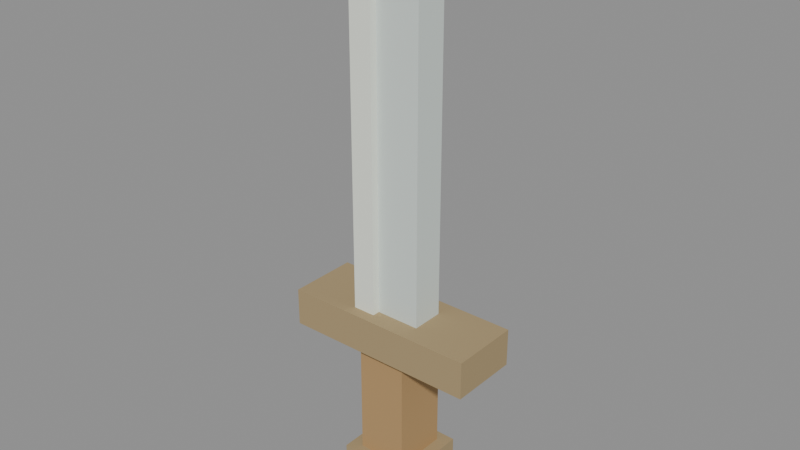 # Source: sword.blend  (saved by Blender 4.5.92; exported with 4.5.12 LTS)
import bpy
from mathutils import Matrix  # noqa: F401  (used for matrix-valued properties, if any)

bpy.ops.wm.read_factory_settings(use_empty=True)
scene = bpy.context.scene
scene.name = 'Sword'

# ---- materials (node trees are filled in below, after node groups)
mat_wood_grain = bpy.data.materials.new('wood grain')
mat_wood_grain.diffuse_color = (0.45, 0.28, 0.12, 1.0)
mat_bronze = bpy.data.materials.new('bronze')
mat_bronze.diffuse_color = (0.39, 0.29, 0.15, 1.0)
mat_iron = bpy.data.materials.new('iron')
mat_iron.diffuse_color = (0.66, 0.73, 0.69, 1.0)
mat_iron_edge = bpy.data.materials.new('iron edge')
mat_iron_edge.diffuse_color = (0.85, 0.89, 0.79, 1.0)

# ---- material node trees
mat_wood_grain.use_nodes = True; mat_wood_grain.node_tree.nodes.clear()
_N = mat_wood_grain.node_tree.nodes; _L = mat_wood_grain.node_tree.links
n0 = _N.new('ShaderNodeBsdfPrincipled'); n0.name = 'Principled BSDF'; n0.location = (-200, 100)
n0.inputs[0].default_value = (0.45, 0.28, 0.12, 1.0)
n0.inputs[2].default_value = 0.88
n1 = _N.new('ShaderNodeOutputMaterial'); n1.name = 'Material Output'; n1.location = (200, 100)
_L.new(n0.outputs[0], n1.inputs[0])
n1.is_active_output = True
mat_bronze.use_nodes = True; mat_bronze.node_tree.nodes.clear()
_N = mat_bronze.node_tree.nodes; _L = mat_bronze.node_tree.links
n0 = _N.new('ShaderNodeBsdfPrincipled'); n0.name = 'Principled BSDF'; n0.location = (-200, 100)
n0.inputs[0].default_value = (0.39, 0.29, 0.15, 1.0)
n0.inputs[2].default_value = 0.88
n1 = _N.new('ShaderNodeOutputMaterial'); n1.name = 'Material Output'; n1.location = (200, 100)
_L.new(n0.outputs[0], n1.inputs[0])
n1.is_active_output = True
mat_iron.use_nodes = True; mat_iron.node_tree.nodes.clear()
_N = mat_iron.node_tree.nodes; _L = mat_iron.node_tree.links
n0 = _N.new('ShaderNodeBsdfPrincipled'); n0.name = 'Principled BSDF'; n0.location = (-200, 100)
n0.inputs[0].default_value = (0.66, 0.73, 0.69, 1.0)
n0.inputs[2].default_value = 0.88
n1 = _N.new('ShaderNodeOutputMaterial'); n1.name = 'Material Output'; n1.location = (200, 100)
_L.new(n0.outputs[0], n1.inputs[0])
n1.is_active_output = True
mat_iron_edge.use_nodes = True; mat_iron_edge.node_tree.nodes.clear()
_N = mat_iron_edge.node_tree.nodes; _L = mat_iron_edge.node_tree.links
n0 = _N.new('ShaderNodeBsdfPrincipled'); n0.name = 'Principled BSDF'; n0.location = (-200, 100)
n0.inputs[0].default_value = (0.85, 0.89, 0.79, 1.0)
n0.inputs[2].default_value = 0.88
n1 = _N.new('ShaderNodeOutputMaterial'); n1.name = 'Material Output'; n1.location = (200, 100)
_L.new(n0.outputs[0], n1.inputs[0])
n1.is_active_output = True

# ---- meshes
me_cube_103 = bpy.data.meshes.new('Cube.103')
me_cube_103.from_pydata([(-0.05, -0.055, -0.155), (-0.05, -0.055, 0.155), (-0.05, 0.055, -0.155), (-0.05, 0.055, 0.155), (0.05, -0.055, -0.155), (0.05, -0.055, 0.155), (0.05, 0.055, -0.155), (0.05, 0.055, 0.155)], [], [(0, 1, 3, 2), (2, 3, 7, 6), (6, 7, 5, 4), (4, 5, 1, 0), (2, 6, 4, 0), (7, 3, 1, 5)])
_uv = me_cube_103.uv_layers.new(name='UVMap')
_uv.uv.foreach_set('vector', [0.375, 0.0, 0.625, 0.0, 0.625, 0.25, 0.375, 0.25, 0.375, 0.25, 0.625, 0.25, 0.625, 0.5, 0.375, 0.5, 0.375, 0.5, 0.625, 0.5, 0.625, 0.75, 0.375, 0.75, 0.375, 0.75, 0.625, 0.75, 0.625, 1.0, 0.375, 1.0, 0.125, 0.5, 0.375, 0.5, 0.375, 0.75, 0.125, 0.75, 0.625, 0.5, 0.875, 0.5, 0.875, 0.75, 0.625, 0.75])
me_cube_103.materials.append(mat_wood_grain)
me_cube_103.update()
me_cube_104 = bpy.data.meshes.new('Cube.104')
me_cube_104.from_pydata([(-0.075, -0.075, -0.045), (-0.075, -0.075, 0.045), (-0.075, 0.075, -0.045), (-0.075, 0.075, 0.045), (0.075, -0.075, -0.045), (0.075, -0.075, 0.045), (0.075, 0.075, -0.045), (0.075, 0.075, 0.045)], [], [(0, 1, 3, 2), (2, 3, 7, 6), (6, 7, 5, 4), (4, 5, 1, 0), (2, 6, 4, 0), (7, 3, 1, 5)])
_uv = me_cube_104.uv_layers.new(name='UVMap')
_uv.uv.foreach_set('vector', [0.375, 0.0, 0.625, 0.0, 0.625, 0.25, 0.375, 0.25, 0.375, 0.25, 0.625, 0.25, 0.625, 0.5, 0.375, 0.5, 0.375, 0.5, 0.625, 0.5, 0.625, 0.75, 0.375, 0.75, 0.375, 0.75, 0.625, 0.75, 0.625, 1.0, 0.375, 1.0, 0.125, 0.5, 0.375, 0.5, 0.375, 0.75, 0.125, 0.75, 0.625, 0.5, 0.875, 0.5, 0.875, 0.75, 0.625, 0.75])
me_cube_104.materials.append(mat_bronze)
me_cube_104.update()
me_cube_105 = bpy.data.meshes.new('Cube.105')
me_cube_105.from_pydata([(-0.195, -0.07, -0.0375), (-0.195, -0.07, 0.0375), (-0.195, 0.07, -0.0375), (-0.195, 0.07, 0.0375), (0.195, -0.07, -0.0375), (0.195, -0.07, 0.0375), (0.195, 0.07, -0.0375), (0.195, 0.07, 0.0375)], [], [(0, 1, 3, 2), (2, 3, 7, 6), (6, 7, 5, 4), (4, 5, 1, 0), (2, 6, 4, 0), (7, 3, 1, 5)])
_uv = me_cube_105.uv_layers.new(name='UVMap')
_uv.uv.foreach_set('vector', [0.375, 0.0, 0.625, 0.0, 0.625, 0.25, 0.375, 0.25, 0.375, 0.25, 0.625, 0.25, 0.625, 0.5, 0.375, 0.5, 0.375, 0.5, 0.625, 0.5, 0.625, 0.75, 0.375, 0.75, 0.375, 0.75, 0.625, 0.75, 0.625, 1.0, 0.375, 1.0, 0.125, 0.5, 0.375, 0.5, 0.375, 0.75, 0.125, 0.75, 0.625, 0.5, 0.875, 0.5, 0.875, 0.75, 0.625, 0.75])
me_cube_105.materials.append(mat_bronze)
me_cube_105.update()
me_cube_106 = bpy.data.meshes.new('Cube.106')
me_cube_106.from_pydata([(-0.065, -0.0325, -0.33), (-0.065, -0.0325, 0.33), (-0.065, 0.0325, -0.33), (-0.065, 0.0325, 0.33), (0.065, -0.0325, -0.33), (0.065, -0.0325, 0.33), (0.065, 0.0325, -0.33), (0.065, 0.0325, 0.33)], [], [(0, 1, 3, 2), (2, 3, 7, 6), (6, 7, 5, 4), (4, 5, 1, 0), (2, 6, 4, 0), (7, 3, 1, 5)])
_uv = me_cube_106.uv_layers.new(name='UVMap')
_uv.uv.foreach_set('vector', [0.375, 0.0, 0.625, 0.0, 0.625, 0.25, 0.375, 0.25, 0.375, 0.25, 0.625, 0.25, 0.625, 0.5, 0.375, 0.5, 0.375, 0.5, 0.625, 0.5, 0.625, 0.75, 0.375, 0.75, 0.375, 0.75, 0.625, 0.75, 0.625, 1.0, 0.375, 1.0, 0.125, 0.5, 0.375, 0.5, 0.375, 0.75, 0.125, 0.75, 0.625, 0.5, 0.875, 0.5, 0.875, 0.75, 0.625, 0.75])
me_cube_106.materials.append(mat_iron)
me_cube_106.update()
me_cube_107 = bpy.data.meshes.new('Cube.107')
me_cube_107.from_pydata([(-0.0225, -0.009, -0.335), (-0.0225, -0.009, 0.335), (-0.0225, 0.009, -0.335), (-0.0225, 0.009, 0.335), (0.0225, -0.009, -0.335), (0.0225, -0.009, 0.335), (0.0225, 0.009, -0.335), (0.0225, 0.009, 0.335)], [], [(0, 1, 3, 2), (2, 3, 7, 6), (6, 7, 5, 4), (4, 5, 1, 0), (2, 6, 4, 0), (7, 3, 1, 5)])
_uv = me_cube_107.uv_layers.new(name='UVMap')
_uv.uv.foreach_set('vector', [0.375, 0.0, 0.625, 0.0, 0.625, 0.25, 0.375, 0.25, 0.375, 0.25, 0.625, 0.25, 0.625, 0.5, 0.375, 0.5, 0.375, 0.5, 0.625, 0.5, 0.625, 0.75, 0.375, 0.75, 0.375, 0.75, 0.625, 0.75, 0.625, 1.0, 0.375, 1.0, 0.125, 0.5, 0.375, 0.5, 0.375, 0.75, 0.125, 0.75, 0.625, 0.5, 0.875, 0.5, 0.875, 0.75, 0.625, 0.75])
me_cube_107.materials.append(mat_iron_edge)
me_cube_107.update()
me_cube_108 = bpy.data.meshes.new('Cube.108')
me_cube_108.from_pydata([(-0.04, -0.0325, -0.05), (-0.04, -0.0325, 0.05), (-0.04, 0.0325, -0.05), (-0.04, 0.0325, 0.05), (0.04, -0.0325, -0.05), (0.04, -0.0325, 0.05), (0.04, 0.0325, -0.05), (0.04, 0.0325, 0.05)], [], [(0, 1, 3, 2), (2, 3, 7, 6), (6, 7, 5, 4), (4, 5, 1, 0), (2, 6, 4, 0), (7, 3, 1, 5)])
_uv = me_cube_108.uv_layers.new(name='UVMap')
_uv.uv.foreach_set('vector', [0.375, 0.0, 0.625, 0.0, 0.625, 0.25, 0.375, 0.25, 0.375, 0.25, 0.625, 0.25, 0.625, 0.5, 0.375, 0.5, 0.375, 0.5, 0.625, 0.5, 0.625, 0.75, 0.375, 0.75, 0.375, 0.75, 0.625, 0.75, 0.625, 1.0, 0.375, 1.0, 0.125, 0.5, 0.375, 0.5, 0.375, 0.75, 0.125, 0.75, 0.625, 0.5, 0.875, 0.5, 0.875, 0.75, 0.625, 0.75])
me_cube_108.materials.append(mat_iron_edge)
me_cube_108.update()

# ---- objects
ob_sword = bpy.data.objects.new('Sword', None)
ob_grip_001 = bpy.data.objects.new('grip.001', me_cube_103)
ob_pommel = bpy.data.objects.new('pommel', me_cube_104)
ob_guard = bpy.data.objects.new('guard', me_cube_105)
ob_blade = bpy.data.objects.new('blade', me_cube_106)
ob_edge = bpy.data.objects.new('edge', me_cube_107)
ob_tip = bpy.data.objects.new('tip', me_cube_108)

# ---- transforms, parenting, visibility, modifiers, constraints
ob_sword.location = (0.0, 0.0, 0.0)
ob_grip_001.parent = ob_sword
ob_grip_001.location = (0.0, 0.0, 0.16)
ob_pommel.parent = ob_sword
ob_pommel.location = (0.0, 0.0, 0.025)
ob_guard.parent = ob_sword
ob_guard.location = (0.0, 0.0, 0.34)
ob_blade.parent = ob_sword
ob_blade.location = (0.0, 0.0, 0.7)
ob_edge.parent = ob_sword
ob_edge.location = (-0.046, -0.039, 0.7)
ob_tip.parent = ob_sword
ob_tip.location = (0.0, 0.0, 1.075)

# ---- collection membership
scene.collection.objects.link(ob_sword)
scene.collection.objects.link(ob_grip_001)
scene.collection.objects.link(ob_pommel)
scene.collection.objects.link(ob_guard)
scene.collection.objects.link(ob_blade)
scene.collection.objects.link(ob_edge)
scene.collection.objects.link(ob_tip)

# ---- scene / render settings (as saved in the file)
scene.frame_start = 1; scene.frame_end = 250; scene.frame_set(1)
scene.render.engine = 'BLENDER_EEVEE_NEXT'
scene.render.image_settings.exr_codec = 'NONE'
scene.render.simplify_subdivision_render = 0
scene.render.simplify_child_particles_render = 0.0
scene.eevee.use_volume_custom_range = False
scene.eevee.use_fast_gi = False
scene.eevee.use_shadows = False
scene.view_settings.white_balance_temperature = 0.0
scene.view_settings.white_balance_tint = 0.0
scene.view_settings.white_balance_whitepoint = (2.97, 0.5193, -0.0414)
bpy.context.view_layer.update()

# ---- added for rendering (the .blend has no active camera and no usable light): camera, sun + grey world if the file has none
cam_auto = bpy.data.cameras.new('AutoCamera')
cam_auto.lens = 50.0
cam_auto.sensor_width = 36.0
cam_auto.clip_end = 1000.0
ob_auto_camera = bpy.data.objects.new('AutoCamera', cam_auto)
scene.collection.objects.link(ob_auto_camera)
ob_auto_camera.location = (1.12772, -1.35327, 1.45468)
ob_auto_camera.rotation_euler = (1.09748, -7.21219e-08, 0.694738)
scene.camera = ob_auto_camera
light_auto_sun = bpy.data.lights.new('AutoSun', 'SUN')
light_auto_sun.energy = 3.0
light_auto_sun.angle = 0.0523599
ob_auto_sun = bpy.data.objects.new('AutoSun', light_auto_sun)
scene.collection.objects.link(ob_auto_sun)
ob_auto_sun.rotation_euler = (0.872665, 0.174533, 0.523599)
if scene.world is None:
    world_auto = bpy.data.worlds.new('AutoWorld')
    world_auto.color = (0.3, 0.3, 0.3)
    scene.world = world_auto
bpy.context.view_layer.update()
